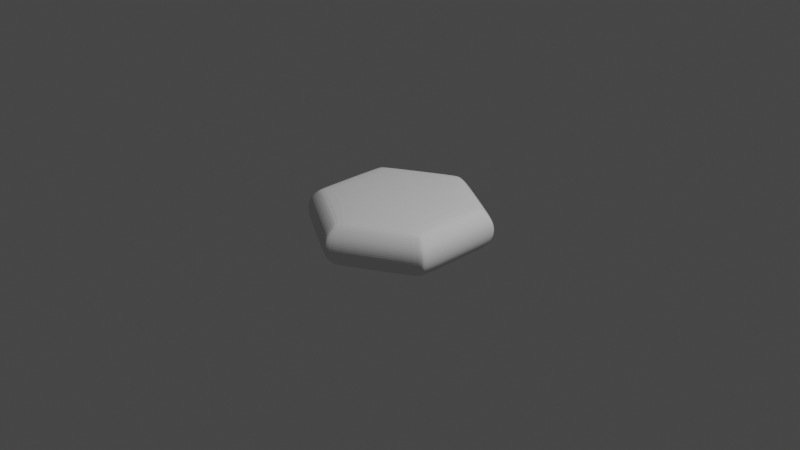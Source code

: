 # Source: baseHex.blend  (saved by Blender 3.2.14; exported with 4.5.12 LTS)
import bpy
from mathutils import Matrix  # noqa: F401  (used for matrix-valued properties, if any)

bpy.ops.wm.read_factory_settings(use_empty=True)
scene = bpy.context.scene
scene.name = 'Scene'

# ---- collections
col_collection = bpy.data.collections.new('Collection'); scene.collection.children.link(col_collection)

# ---- world
world_world = bpy.data.worlds.new('World'); scene.world = world_world
world_world.use_nodes = True; world_world.node_tree.nodes.clear()
_N = world_world.node_tree.nodes; _L = world_world.node_tree.links
n0 = _N.new('ShaderNodeOutputWorld'); n0.name = 'World Output'; n0.location = (300, 300)
n1 = _N.new('ShaderNodeBackground'); n1.name = 'Background'; n1.location = (10, 300)
n1.inputs[0].default_value = (0.05088, 0.05088, 0.05088, 1.0)
_L.new(n1.outputs[0], n0.inputs[0])
n0.is_active_output = True
world_world.color = (0.05088, 0.05088, 0.05088)
world_world.use_sun_shadow = False
world_world.sun_shadow_jitter_overblur = 0.0

# ---- cameras
cam_camera = bpy.data.cameras.new('Camera')
cam_camera.clip_end = 100.0
cam_camera.ortho_scale = 7.314

# ---- lights
light_light = bpy.data.lights.new('Light', 'POINT')
light_light.transmission_factor = 0.0
light_light.energy = 1000.0
light_light.shadow_soft_size = 0.1
light_light.shadow_maximum_resolution = 0.006
light_light.use_absolute_resolution = True

# ---- meshes
me_cylinder_001 = bpy.data.meshes.new('Cylinder.001')
me_cylinder_001.from_pydata([(1.365e-08, 0.753, -0.25), (-0.04834, 0.84, -0.2146), (0.04834, 0.84, -0.2146), (1.31e-08, 0.8516, -0.2146), (0.04811, 0.9314, -0.1357), (-0.04811, 0.9314, -0.1357), (2.649e-09, 0.9429, -0.1357), (-0.04794, 0.9723, -0.0503), (0.04794, 0.9723, -0.0503), (-3.141e-10, 0.9838, -0.0503), (1.49e-08, 0.753, 0.25), (0.04834, 0.84, 0.2146), (-0.04834, 0.84, 0.2146), (8.712e-09, 0.8516, 0.2146), (0.04794, 0.9723, 0.0503), (-0.04794, 0.9723, 0.0503), (-3.141e-10, 0.9838, 0.0503), (-0.04811, 0.9314, 0.1357), (0.04811, 0.9314, 0.1357), (2.649e-09, 0.9429, 0.1357), (0.6521, 0.3765, -0.25), (0.7033, 0.4619, -0.2146), (0.7517, 0.3782, -0.2146), (0.7375, 0.4258, -0.2146), (0.8181, 0.5277, -0.0503), (0.866, 0.4446, -0.0503), (0.852, 0.4919, -0.0503), (0.8307, 0.424, -0.1357), (0.7826, 0.5074, -0.1357), (0.8166, 0.4715, -0.1357), (0.6521, 0.3765, 0.25), (0.7517, 0.3782, 0.2146), (0.7033, 0.4619, 0.2146), (0.7375, 0.4258, 0.2146), (0.7826, 0.5074, 0.1357), (0.8307, 0.424, 0.1357), (0.8166, 0.4715, 0.1357), (0.866, 0.4446, 0.0503), (0.8181, 0.5277, 0.0503), (0.852, 0.4919, 0.0503), (0.6521, -0.3765, -0.25), (0.7517, -0.3782, -0.2146), (0.7033, -0.4619, -0.2146), (0.7375, -0.4258, -0.2146), (0.866, -0.4446, -0.0503), (0.8181, -0.5277, -0.0503), (0.852, -0.4919, -0.0503), (0.7826, -0.5074, -0.1357), (0.8307, -0.424, -0.1357), (0.8166, -0.4715, -0.1357), (0.6521, -0.3765, 0.25), (0.7033, -0.4619, 0.2146), (0.7517, -0.3782, 0.2146), (0.7375, -0.4258, 0.2146), (0.8307, -0.424, 0.1357), (0.7826, -0.5074, 0.1357), (0.8166, -0.4715, 0.1357), (0.8181, -0.5277, 0.0503), (0.866, -0.4446, 0.0503), (0.852, -0.4919, 0.0503), (-5.588e-08, -0.753, -0.25), (0.04834, -0.84, -0.2146), (-0.04835, -0.84, -0.2146), (-6.794e-08, -0.8516, -0.2146), (0.04794, -0.9723, -0.0503), (-0.04794, -0.9723, -0.0503), (-8.437e-08, -0.9838, -0.0503), (-0.04811, -0.9314, -0.1357), (0.04811, -0.9314, -0.1357), (-8.305e-08, -0.9429, -0.1357), (-6.706e-08, -0.753, 0.25), (-0.04835, -0.84, 0.2146), (0.04834, -0.84, 0.2146), (-7.449e-08, -0.8516, 0.2146), (0.04811, -0.9314, 0.1357), (-0.04811, -0.9314, 0.1357), (-8.252e-08, -0.9429, 0.1357), (-0.04794, -0.9723, 0.0503), (0.04794, -0.9723, 0.0503), (-8.421e-08, -0.9838, 0.0503), (-0.6521, -0.3765, -0.25), (-0.7033, -0.4619, -0.2146), (-0.7517, -0.3782, -0.2146), (-0.7375, -0.4258, -0.2146), (-0.8181, -0.5277, -0.0503), (-0.866, -0.4446, -0.0503), (-0.852, -0.4919, -0.0503), (-0.8307, -0.424, -0.1357), (-0.7826, -0.5074, -0.1357), (-0.8166, -0.4715, -0.1357), (-0.6521, -0.3765, 0.25), (-0.7517, -0.3782, 0.2146), (-0.7033, -0.4619, 0.2146), (-0.7375, -0.4258, 0.2146), (-0.7826, -0.5074, 0.1357), (-0.8307, -0.424, 0.1357), (-0.8166, -0.4715, 0.1357), (-0.866, -0.4446, 0.0503), (-0.8181, -0.5277, 0.0503), (-0.852, -0.4919, 0.0503), (-0.6521, 0.3765, -0.25), (-0.7517, 0.3782, -0.2146), (-0.7033, 0.4619, -0.2146), (-0.7375, 0.4258, -0.2146), (-0.866, 0.4446, -0.0503), (-0.8181, 0.5277, -0.0503), (-0.852, 0.4919, -0.0503), (-0.7826, 0.5074, -0.1357), (-0.8307, 0.424, -0.1357), (-0.8166, 0.4715, -0.1357), (-0.6521, 0.3765, 0.25), (-0.7033, 0.4619, 0.2146), (-0.7517, 0.3782, 0.2146), (-0.7375, 0.4258, 0.2146), (-0.8307, 0.424, 0.1357), (-0.7826, 0.5074, 0.1357), (-0.8166, 0.4715, 0.1357), (-0.8181, 0.5277, 0.0503), (-0.866, 0.4446, 0.0503), (-0.852, 0.4919, 0.0503)], [], [(38, 14, 18, 34), (78, 57, 55, 74), (98, 77, 75, 94), (118, 97, 95, 114), (58, 37, 35, 54), (25, 44, 48, 27), (110, 10, 12, 111), (4, 28, 21, 2), (34, 18, 11, 32), (30, 50, 52, 31), (45, 64, 68, 47), (50, 70, 72, 51), (65, 84, 88, 67), (70, 90, 92, 71), (85, 104, 108, 87), (90, 110, 112, 91), (107, 5, 1, 102), (17, 115, 111, 12), (105, 117, 15, 7), (8, 14, 38, 24), (0, 100, 102, 1), (15, 117, 115, 17), (53, 52, 50, 51), (25, 37, 58, 44), (27, 48, 41, 22), (60, 40, 42, 61), (54, 35, 31, 52), (45, 57, 78, 64), (47, 68, 61, 42), (80, 60, 62, 81), (74, 55, 51, 72), (65, 77, 98, 84), (67, 88, 81, 62), (100, 80, 82, 101), (94, 75, 71, 92), (85, 97, 118, 104), (87, 108, 101, 82), (114, 95, 91, 112), (8, 24, 28, 4), (60, 61, 63, 62), (40, 20, 22, 41), (10, 30, 32, 11), (105, 7, 5, 107), (5, 7, 9, 6), (6, 9, 8, 4), (25, 27, 29, 26), (26, 29, 28, 24), (0, 20, 40, 60, 80, 100), (40, 41, 43, 42), (35, 37, 39, 36), (36, 39, 38, 34), (15, 17, 19, 16), (16, 19, 18, 14), (93, 92, 90, 91), (113, 112, 110, 111), (45, 47, 49, 46), (46, 49, 48, 44), (55, 57, 59, 56), (56, 59, 58, 54), (10, 11, 13, 12), (65, 67, 69, 66), (66, 69, 68, 64), (100, 101, 103, 102), (75, 77, 79, 76), (76, 79, 78, 74), (80, 81, 83, 82), (85, 87, 89, 86), (86, 89, 88, 84), (20, 21, 23, 22), (95, 97, 99, 96), (96, 99, 98, 94), (50, 30, 10, 110, 90, 70), (105, 107, 109, 106), (106, 109, 108, 104), (3, 2, 0, 1), (115, 117, 119, 116), (116, 119, 118, 114), (73, 72, 70, 71), (101, 108, 109, 103), (103, 109, 107, 102), (4, 2, 3, 6), (6, 3, 1, 5), (27, 22, 23, 29), (29, 23, 21, 28), (7, 15, 16, 9), (9, 16, 14, 8), (37, 25, 26, 39), (39, 26, 24, 38), (104, 118, 119, 106), (106, 119, 117, 105), (11, 18, 19, 13), (13, 19, 17, 12), (114, 112, 113, 116), (116, 113, 111, 115), (31, 35, 36, 33), (33, 36, 34, 32), (47, 42, 43, 49), (49, 43, 41, 48), (57, 45, 46, 59), (59, 46, 44, 58), (51, 55, 56, 53), (53, 56, 54, 52), (67, 62, 63, 69), (69, 63, 61, 68), (77, 65, 66, 79), (79, 66, 64, 78), (71, 75, 76, 73), (73, 76, 74, 72), (87, 82, 83, 89), (89, 83, 81, 88), (97, 85, 86, 99), (99, 86, 84, 98), (91, 95, 96, 93), (93, 96, 94, 92), (20, 0, 2, 21), (33, 32, 30, 31)])
_uv = me_cylinder_001.uv_layers.new(name='UVMap')
_uv.uv.foreach_set('vector', [0.4463, 0.3766, 0.2615, 0.4834, 0.2615, 0.4735, 0.4378, 0.3718, 0.2615, 0.01664, 0.4463, 0.1234, 0.4378, 0.1282, 0.2615, 0.02646, 0.05366, 0.1234, 0.2385, 0.01664, 0.2385, 0.02646, 0.06219, 0.1282, 0.04215, 0.3567, 0.04215, 0.1433, 0.05064, 0.1482, 0.05064, 0.3518, 0.4578, 0.1433, 0.4578, 0.3567, 0.4494, 0.3518, 0.4494, 0.1482, 0.9578, 0.3567, 0.9578, 0.1433, 0.9494, 0.1482, 0.9494, 0.3518, 0.1017, 0.349, 0.2384, 0.4279, 0.2384, 0.4516, 0.0812, 0.3609, 0.7615, 0.4735, 0.9378, 0.3718, 0.9188, 0.3609, 0.7616, 0.4516, 0.4378, 0.3718, 0.2615, 0.4735, 0.2616, 0.4516, 0.4188, 0.3609, 0.4099, 0.3289, 0.4099, 0.1711, 0.4304, 0.1592, 0.4304, 0.3408, 0.9463, 0.1234, 0.7615, 0.01664, 0.7615, 0.02646, 0.9378, 0.1282, 0.3983, 0.151, 0.2616, 0.07206, 0.2616, 0.04839, 0.4188, 0.1391, 0.7385, 0.01664, 0.5537, 0.1234, 0.5622, 0.1282, 0.7385, 0.02646, 0.2384, 0.07206, 0.1017, 0.151, 0.0812, 0.1391, 0.2384, 0.04839, 0.5422, 0.1433, 0.5422, 0.3567, 0.5506, 0.3518, 0.5506, 0.1482, 0.09008, 0.1711, 0.09008, 0.3289, 0.0696, 0.3408, 0.0696, 0.1592, 0.5622, 0.3718, 0.7385, 0.4735, 0.7384, 0.4516, 0.5812, 0.3609, 0.2385, 0.4735, 0.06219, 0.3718, 0.0812, 0.3609, 0.2384, 0.4516, 0.1574, 0.5999, 0.1574, 0.9001, 0.009225, 0.9001, 0.009225, 0.5999, 0.9908, 0.5999, 0.9908, 0.9001, 0.8426, 0.9001, 0.8426, 0.5999, 0.7384, 0.4279, 0.6017, 0.349, 0.5812, 0.3609, 0.7384, 0.4516, 0.2385, 0.4834, 0.05366, 0.3766, 0.06219, 0.3718, 0.2385, 0.4735, 0.4289, 0.1467, 0.4304, 0.1592, 0.3983, 0.151, 0.4188, 0.1391, 0.8241, 0.5999, 0.8241, 0.9001, 0.6759, 0.9001, 0.6759, 0.5999, 0.9494, 0.3518, 0.9494, 0.1482, 0.9304, 0.1592, 0.9304, 0.3408, 0.7616, 0.07206, 0.8983, 0.151, 0.9188, 0.1391, 0.7616, 0.04839, 0.4494, 0.1482, 0.4494, 0.3518, 0.4304, 0.3408, 0.4304, 0.1592, 0.6574, 0.5999, 0.6574, 0.9001, 0.5092, 0.9001, 0.5092, 0.5999, 0.9378, 0.1282, 0.7615, 0.02646, 0.7616, 0.04839, 0.9188, 0.1391, 0.6017, 0.151, 0.7384, 0.07206, 0.7384, 0.04839, 0.5812, 0.1391, 0.2615, 0.02646, 0.4378, 0.1282, 0.4188, 0.1391, 0.2616, 0.04839, 0.4908, 0.5999, 0.4908, 0.9001, 0.3426, 0.9001, 0.3426, 0.5999, 0.7385, 0.02646, 0.5622, 0.1282, 0.5812, 0.1391, 0.7384, 0.04839, 0.5901, 0.3289, 0.5901, 0.1711, 0.5696, 0.1592, 0.5696, 0.3408, 0.06219, 0.1282, 0.2385, 0.02646, 0.2384, 0.04839, 0.0812, 0.1391, 0.3241, 0.5999, 0.3241, 0.9001, 0.1759, 0.9001, 0.1759, 0.5999, 0.5506, 0.1482, 0.5506, 0.3518, 0.5696, 0.3408, 0.5696, 0.1592, 0.05064, 0.3518, 0.05064, 0.1482, 0.0696, 0.1592, 0.0696, 0.3408, 0.7615, 0.4834, 0.9463, 0.3766, 0.9378, 0.3718, 0.7615, 0.4735, 0.7616, 0.07206, 0.7616, 0.04839, 0.75, 0.04343, 0.7384, 0.04839, 0.9099, 0.1711, 0.9099, 0.3289, 0.9304, 0.3408, 0.9304, 0.1592, 0.2616, 0.4279, 0.3983, 0.349, 0.4188, 0.3609, 0.2616, 0.4516, 0.5537, 0.3766, 0.7385, 0.4834, 0.7385, 0.4735, 0.5622, 0.3718, 0.7385, 0.4735, 0.7385, 0.4834, 0.75, 0.4893, 0.75, 0.4791, 0.75, 0.4791, 0.75, 0.4893, 0.7615, 0.4834, 0.7615, 0.4735, 0.9578, 0.3567, 0.9494, 0.3518, 0.9484, 0.3645, 0.9572, 0.3696, 0.9572, 0.3696, 0.9484, 0.3645, 0.9378, 0.3718, 0.9463, 0.3766, 0.7616, 0.4279, 0.9099, 0.3289, 0.8983, 0.151, 0.7384, 0.07206, 0.5901, 0.1711, 0.6017, 0.349, 0.9099, 0.1711, 0.9304, 0.1592, 0.9289, 0.1467, 0.9188, 0.1391, 0.4494, 0.3518, 0.4578, 0.3567, 0.4572, 0.3696, 0.4484, 0.3645, 0.4484, 0.3645, 0.4572, 0.3696, 0.4463, 0.3766, 0.4378, 0.3718, 0.2385, 0.4834, 0.2385, 0.4735, 0.25, 0.4791, 0.25, 0.4893, 0.25, 0.4893, 0.25, 0.4791, 0.2615, 0.4735, 0.2615, 0.4834, 0.0711, 0.1467, 0.0812, 0.1391, 0.09008, 0.1711, 0.0696, 0.1592, 0.0711, 0.3533, 0.0696, 0.3408, 0.1017, 0.349, 0.0812, 0.3609, 0.9463, 0.1234, 0.9378, 0.1282, 0.9484, 0.1355, 0.9572, 0.1304, 0.9572, 0.1304, 0.9484, 0.1355, 0.9494, 0.1482, 0.9578, 0.1433, 0.4378, 0.1282, 0.4463, 0.1234, 0.4572, 0.1304, 0.4484, 0.1355, 0.4484, 0.1355, 0.4572, 0.1304, 0.4578, 0.1433, 0.4494, 0.1482, 0.2616, 0.4279, 0.2616, 0.4516, 0.25, 0.4566, 0.2384, 0.4516, 0.7385, 0.01664, 0.7385, 0.02646, 0.75, 0.02091, 0.75, 0.01072, 0.75, 0.01072, 0.75, 0.02091, 0.7615, 0.02646, 0.7615, 0.01664, 0.5901, 0.3289, 0.5696, 0.3408, 0.5711, 0.3533, 0.5812, 0.3609, 0.2385, 0.02646, 0.2385, 0.01664, 0.25, 0.01072, 0.25, 0.02091, 0.25, 0.02091, 0.25, 0.01072, 0.2615, 0.01664, 0.2615, 0.02646, 0.6017, 0.151, 0.5812, 0.1391, 0.5711, 0.1467, 0.5696, 0.1592, 0.5422, 0.1433, 0.5506, 0.1482, 0.5516, 0.1355, 0.5428, 0.1304, 0.5428, 0.1304, 0.5516, 0.1355, 0.5622, 0.1282, 0.5537, 0.1234, 0.8983, 0.349, 0.9188, 0.3609, 0.9289, 0.3533, 0.9304, 0.3408, 0.05064, 0.1482, 0.04215, 0.1433, 0.04278, 0.1304, 0.05161, 0.1355, 0.05161, 0.1355, 0.04278, 0.1304, 0.05366, 0.1234, 0.06219, 0.1282, 0.4099, 0.1711, 0.3983, 0.349, 0.2384, 0.4279, 0.09008, 0.3289, 0.1017, 0.151, 0.2616, 0.07206, 0.5537, 0.3766, 0.5622, 0.3718, 0.5516, 0.3645, 0.5428, 0.3696, 0.5428, 0.3696, 0.5516, 0.3645, 0.5506, 0.3518, 0.5422, 0.3567, 0.75, 0.4566, 0.7616, 0.4516, 0.7384, 0.4279, 0.7384, 0.4516, 0.06219, 0.3718, 0.05366, 0.3766, 0.04278, 0.3696, 0.05161, 0.3645, 0.05161, 0.3645, 0.04278, 0.3696, 0.04215, 0.3567, 0.05064, 0.3518, 0.25, 0.04343, 0.2616, 0.04839, 0.2384, 0.07206, 0.2384, 0.04839, 0.5696, 0.3408, 0.5506, 0.3518, 0.5516, 0.3645, 0.5711, 0.3533, 0.5711, 0.3533, 0.5516, 0.3645, 0.5622, 0.3718, 0.5812, 0.3609, 0.7615, 0.4735, 0.7616, 0.4516, 0.75, 0.4566, 0.75, 0.4791, 0.75, 0.4791, 0.75, 0.4566, 0.7384, 0.4516, 0.7385, 0.4735, 0.9494, 0.3518, 0.9304, 0.3408, 0.9289, 0.3533, 0.9484, 0.3645, 0.9484, 0.3645, 0.9289, 0.3533, 0.9188, 0.3609, 0.9378, 0.3718, 0.009225, 0.5999, 0.009225, 0.9001, -8.941e-08, 0.9001, -8.941e-08, 0.5999, 1.0, 0.5999, 1.0, 0.9001, 0.9908, 0.9001, 0.9908, 0.5999, 0.8241, 0.9001, 0.8241, 0.5999, 0.8333, 0.5999, 0.8333, 0.9001, 0.8333, 0.9001, 0.8333, 0.5999, 0.8426, 0.5999, 0.8426, 0.9001, 0.1759, 0.5999, 0.1759, 0.9001, 0.1667, 0.9001, 0.1667, 0.5999, 0.1667, 0.5999, 0.1667, 0.9001, 0.1574, 0.9001, 0.1574, 0.5999, 0.2616, 0.4516, 0.2615, 0.4735, 0.25, 0.4791, 0.25, 0.4566, 0.25, 0.4566, 0.25, 0.4791, 0.2385, 0.4735, 0.2384, 0.4516, 0.05064, 0.3518, 0.0696, 0.3408, 0.0711, 0.3533, 0.05161, 0.3645, 0.05161, 0.3645, 0.0711, 0.3533, 0.0812, 0.3609, 0.06219, 0.3718, 0.4304, 0.3408, 0.4494, 0.3518, 0.4484, 0.3645, 0.4289, 0.3533, 0.4289, 0.3533, 0.4484, 0.3645, 0.4378, 0.3718, 0.4188, 0.3609, 0.9378, 0.1282, 0.9188, 0.1391, 0.9289, 0.1467, 0.9484, 0.1355, 0.9484, 0.1355, 0.9289, 0.1467, 0.9304, 0.1592, 0.9494, 0.1482, 0.6574, 0.9001, 0.6574, 0.5999, 0.6667, 0.5999, 0.6667, 0.9001, 0.6667, 0.9001, 0.6667, 0.5999, 0.6759, 0.5999, 0.6759, 0.9001, 0.4188, 0.1391, 0.4378, 0.1282, 0.4484, 0.1355, 0.4289, 0.1467, 0.4289, 0.1467, 0.4484, 0.1355, 0.4494, 0.1482, 0.4304, 0.1592, 0.7385, 0.02646, 0.7384, 0.04839, 0.75, 0.04343, 0.75, 0.02091, 0.75, 0.02091, 0.75, 0.04343, 0.7616, 0.04839, 0.7615, 0.02646, 0.4908, 0.9001, 0.4908, 0.5999, 0.5, 0.5999, 0.5, 0.9001, 0.5, 0.9001, 0.5, 0.5999, 0.5092, 0.5999, 0.5092, 0.9001, 0.2384, 0.04839, 0.2385, 0.02646, 0.25, 0.02091, 0.25, 0.04343, 0.25, 0.04343, 0.25, 0.02091, 0.2615, 0.02646, 0.2616, 0.04839, 0.5506, 0.1482, 0.5696, 0.1592, 0.5711, 0.1467, 0.5516, 0.1355, 0.5516, 0.1355, 0.5711, 0.1467, 0.5812, 0.1391, 0.5622, 0.1282, 0.3241, 0.9001, 0.3241, 0.5999, 0.3333, 0.5999, 0.3333, 0.9001, 0.3333, 0.9001, 0.3333, 0.5999, 0.3426, 0.5999, 0.3426, 0.9001, 0.0696, 0.1592, 0.05064, 0.1482, 0.05161, 0.1355, 0.0711, 0.1467, 0.0711, 0.1467, 0.05161, 0.1355, 0.06219, 0.1282, 0.0812, 0.1391, 0.8983, 0.349, 0.7616, 0.4279, 0.7616, 0.4516, 0.9188, 0.3609, 0.4289, 0.3533, 0.4188, 0.3609, 0.4099, 0.3289, 0.4304, 0.3408])
me_cylinder_001.update()

# ---- objects
ob_light = bpy.data.objects.new('Light', light_light)
ob_camera = bpy.data.objects.new('Camera', cam_camera)
ob_cylinder = bpy.data.objects.new('Cylinder', me_cylinder_001)

# ---- transforms, parenting, visibility, modifiers, constraints
ob_light.location = (4.076, 1.005, 5.904)
ob_light.rotation_euler = (0.6503, 0.05522, 1.866)
ob_light.lock_rotations_4d = False
ob_light.empty_display_type = 'ARROWS'
ob_light.color = (0.0, 0.0, 0.0, 0.0)
ob_light.lineart.crease_threshold = 0.0
ob_camera.location = (7.359, -6.926, 4.958)
ob_camera.rotation_euler = (1.109, 0.0, 0.8149)
ob_camera.lock_rotations_4d = False
ob_camera.empty_display_type = 'ARROWS'
ob_camera.color = (0.0, 0.0, 0.0, 0.0)
ob_camera.display_type = 'WIRE'
ob_camera.lineart.crease_threshold = 0.0
ob_cylinder.location = (0.0, 0.0, 0.0)
_m = ob_cylinder.modifiers.new('Subdivision', 'SUBSURF')
_m.levels = 2

# ---- collection membership
col_collection.objects.link(ob_light)
col_collection.objects.link(ob_camera)
col_collection.objects.link(ob_cylinder)

# ---- scene / render settings (as saved in the file)
scene.camera = ob_camera
scene.frame_start = 1; scene.frame_end = 250; scene.frame_set(1)
scene.render.engine = 'BLENDER_EEVEE_NEXT'
scene.cycles.sampling_pattern = 'TABULATED_SOBOL'
scene.cycles.use_light_tree = False
scene.view_settings.view_transform = 'Filmic'
bpy.context.view_layer.update()
